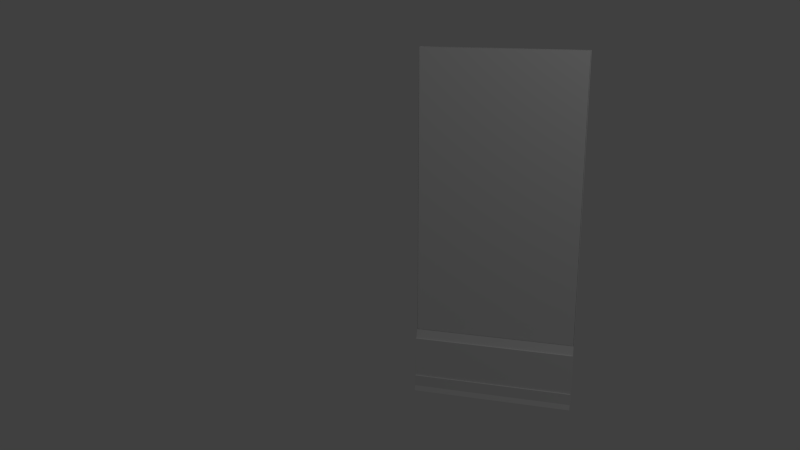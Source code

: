 # Source: secret_room_nw_door.blend  (saved by Blender 2.79.0; exported with 4.5.12 LTS)
import bpy
from mathutils import Matrix  # noqa: F401  (used for matrix-valued properties, if any)

bpy.ops.wm.read_factory_settings(use_empty=True)
scene = bpy.context.scene
scene.name = 'Scene'

# ---- collections
col_collection_1 = bpy.data.collections.new('Collection 1'); scene.collection.children.link(col_collection_1)
col_collection_20 = bpy.data.collections.new('Collection 20'); scene.collection.children.link(col_collection_20)

# ---- materials (node trees are filled in below, after node groups)
mat_secret_room_nw_door_inner = bpy.data.materials.new('secret_room_nw_door_inner')
mat_secret_room_nw_door_inner.alpha_threshold = 0.0
mat_secret_room_nw_door_inner.use_transparent_shadow = False
mat_secret_room_nw_door_inner.roughness = 0.5
mat_secret_room_nw_door_inner.specular_intensity = 0.0
mat_floor_boards = bpy.data.materials.new('floor_boards')
mat_floor_boards.alpha_threshold = 0.0
mat_floor_boards.use_transparent_shadow = False
mat_floor_boards.roughness = 0.5
mat_floor_boards.specular_intensity = 0.0
mat_floor_boards.line_color = (0.0, 0.0, 0.0, 1.0)
mat_secret_room_nw_door_outer = bpy.data.materials.new('secret_room_nw_door_outer')
mat_secret_room_nw_door_outer.alpha_threshold = 0.0
mat_secret_room_nw_door_outer.use_transparent_shadow = False
mat_secret_room_nw_door_outer.roughness = 0.5
mat_secret_room_nw_door_outer.specular_intensity = 0.0
mat_secret_room_nw_door_outer.line_color = (0.0, 0.0, 0.0, 1.0)

# ---- material node trees

# ---- world
world_world = bpy.data.worlds.new('World'); scene.world = world_world
world_world.color = (0.05088, 0.05088, 0.05088)
world_world.use_sun_shadow = False
world_world.sun_shadow_jitter_overblur = 0.0
world_world.cycles.sampling_method = 'NONE'
world_world.cycles.sample_map_resolution = 256

# ---- cameras
cam_camera = bpy.data.cameras.new('Camera')
cam_camera.clip_end = 100.0
cam_camera.lens = 35.0
cam_camera.sensor_width = 32.0
cam_camera.sensor_height = 18.0
cam_camera.dof.focus_distance = 0.0
cam_camera.dof.aperture_fstop = 128.0

# ---- lights
light_point = bpy.data.lights.new('Point', 'POINT')
light_point.transmission_factor = 0.0
light_point.energy = 100.0
light_point.shadow_buffer_clip_start = 0.5
light_point.shadow_soft_size = 0.1
light_point.shadow_maximum_resolution = 0.006
light_point.use_absolute_resolution = True
light_point.cycles.use_multiple_importance_sampling = False

# ---- meshes
me_cube = bpy.data.meshes.new('Cube')
me_cube.from_pydata([(-0.04092, -0.7434, -1.645), (-0.04092, -0.7434, 1.645), (-0.04092, 0.7434, -1.645), (-0.04092, 0.7434, 1.645), (0.04092, -0.7434, -1.645), (0.04092, -0.7434, 1.645), (0.04092, 0.7434, -1.645), (0.04092, 0.7434, 1.645)], [], [(3, 7, 6, 2), (7, 5, 4, 6), (5, 1, 0, 4)])
_uv = me_cube.uv_layers.new(name='UVMap')
_uv.uv.foreach_set('vector', [0.5849, 0.6086, 0.5747, 0.6086, 0.5748, 9.447e-05, 0.585, 9.975e-05, 0.5747, 0.6086, 0.3886, 0.6085, 0.3887, -2.384e-07, 0.5748, 9.447e-05, 0.3886, 0.6085, 0.3784, 0.6085, 0.3785, -5.454e-06, 0.3887, -2.384e-07])
me_cube.materials.append(mat_secret_room_nw_door_inner)
me_cube.use_remesh_preserve_volume = False
me_cube.use_remesh_preserve_attributes = False
me_cube.use_mirror_vertex_groups = False
me_cube.update()
me_cube_378 = bpy.data.meshes.new('Cube.378')
me_cube_378.from_pydata([(0.5849, -0.3001, 0.7199), (0.585, 0.3001, 0.7199), (-0.5001, -0.3001, 0.7199), (-0.5, 0.3001, 0.7199), (2.585, -0.3001, 0.9432), (2.585, 0.3001, 0.9432), (-1.34, -0.3001, -0.385), (-1.34, 0.3001, -0.385), (-2.236, -0.3001, -0.827), (-2.236, 0.3001, -0.827), (-0.5001, -0.3001, -0.385), (-0.5, 0.3001, -0.385), (-1.34, -0.3001, -0.691), (-1.34, 0.3001, -0.691), (2.746, -0.3001, -0.827), (2.746, 0.3001, -0.827)], [], [(10, 11, 7, 6), (0, 1, 3, 2), (12, 13, 9, 8), (2, 3, 11, 10), (6, 7, 13, 12), (1, 0, 4, 5), (8, 9, 15, 14), (6, 12, 8, 14, 4, 0, 2, 10), (7, 11, 3, 1, 5, 15, 9, 13)])
_uv = me_cube_378.uv_layers.new(name='UVMap')
_uv.uv.foreach_set('vector', [0.4766, 0.7908, 1.071, 0.7908, 1.071, 0.8052, 0.4766, 0.8052, 0.4766, 0.3326, 1.071, 0.3326, 1.071, 0.3513, 0.4766, 0.3513, 0.4766, 0.9312, 1.071, 0.9312, 1.071, 0.984, 0.4766, 0.984, 0.4766, 0.3569, 1.071, 0.3569, 1.071, 0.7859, 0.4766, 0.7859, 0.4766, 0.8124, 1.071, 0.8124, 1.071, 0.9312, 0.4766, 0.9312, 1.071, 0.3262, 0.4766, 0.3262, 0.4766, 0.2394, 1.071, 0.2394, 0.4766, 0.984, 1.071, 0.984, 1.071, 0.984, 0.4766, 0.984, -0.002669, 0.8411, -0.04575, 0.8411, -0.06493, 0.96, -0.06471, 0.2996, 0.1845, 0.321, 0.153, 0.5861, 0.1529, 0.7299, 0.0942, 0.8831, 0.3715, 0.8411, 0.2746, 0.883, 0.216, 0.7297, 0.216, 0.5859, 0.1847, 0.3208, 0.4339, 0.2996, 0.4337, 0.96, 0.4146, 0.8411])
me_cube_378.materials.append(mat_floor_boards)
me_cube_378.use_remesh_preserve_volume = False
me_cube_378.use_remesh_preserve_attributes = False
me_cube_378.use_mirror_vertex_groups = False
me_cube_378.update()
me_cube_075 = bpy.data.meshes.new('Cube.075')
me_cube_075.from_pydata([(0.0, 0.742, -1.645), (0.0, -0.742, -1.645), (0.0, -0.742, 1.645), (0.0, 0.742, 1.645)], [], [(3, 0, 1, 2)])
_uv = me_cube_075.uv_layers.new(name='UVMap')
_uv.uv.foreach_set('vector', [0.4233, 0.7328, 0.4233, 0.0, 0.6221, 0.0, 0.6221, 0.7328])
me_cube_075.materials.append(mat_secret_room_nw_door_outer)
me_cube_075.use_remesh_preserve_volume = False
me_cube_075.use_remesh_preserve_attributes = False
me_cube_075.use_mirror_vertex_groups = False
me_cube_075.update()
arm_armature = bpy.data.armatures.new('Armature')  # bones are not reproduced

# ---- objects
ob_secret_room_nw_door_armature = bpy.data.objects.new('secret_room_nw_door_armature', arm_armature)
ob_secret_room_nw_door_inner = bpy.data.objects.new('secret_room_nw_door_inner', me_cube)
ob_secret_room_nw_floor_boards = bpy.data.objects.new('secret_room_nw_floor_boards', me_cube_378)
ob_secret_room_nw_door_outer = bpy.data.objects.new('secret_room_nw_door_outer', me_cube_075)
ob_point = bpy.data.objects.new('Point', light_point)
ob_camera = bpy.data.objects.new('Camera', cam_camera)

# ---- transforms, parenting, visibility, modifiers, constraints
ob_secret_room_nw_door_armature.location = (0.0, 0.0, 0.0)
ob_secret_room_nw_door_armature.rotation_euler = (-0.0, 1.571, 0.0)
ob_secret_room_nw_door_armature.lineart.crease_threshold = 0.0
ob_secret_room_nw_door_inner.parent = ob_secret_room_nw_door_armature
ob_secret_room_nw_door_inner.matrix_parent_inverse = Matrix(((7.55e-08, 0.0, -1.0, 0.0), (0.0, 1.0, 0.0, 0.0), (1.0, 0.0, 7.55e-08, 0.0), (0.0, 0.0, 0.0, 1.0)))
ob_secret_room_nw_door_inner.location = (0.04096, 0.0, 1.643)
ob_secret_room_nw_door_inner.lineart.crease_threshold = 0.0
_vg = ob_secret_room_nw_door_inner.vertex_groups.new(name='secret_room_nw_door_bone')
for _i, _w in zip([0, 1, 2, 3, 4, 5, 6, 7], [1.0, 1.0, 1.0, 1.0, 1.0, 1.0, 1.0, 1.0]): _vg.add([_i], _w, 'REPLACE')
_m = ob_secret_room_nw_door_inner.modifiers.new('Armature', 'ARMATURE')
_m.object = ob_secret_room_nw_door_armature
ob_secret_room_nw_floor_boards.parent = ob_secret_room_nw_door_armature
ob_secret_room_nw_floor_boards.matrix_parent_inverse = Matrix(((7.55e-08, 0.0, -1.0, 0.0), (0.0, 1.0, 0.0, 0.0), (1.0, 0.0, 7.55e-08, 0.0), (0.0, 0.0, 0.0, 1.0)))
ob_secret_room_nw_floor_boards.location = (-0.04776, 0.0, 0.2852)
ob_secret_room_nw_floor_boards.scale = (0.01726, 2.481, 0.3448)
ob_secret_room_nw_floor_boards.lineart.crease_threshold = 0.0
_vg = ob_secret_room_nw_floor_boards.vertex_groups.new(name='secret_room_nw_door_bone')
for _i, _w in zip([0, 1, 2, 3, 4, 5, 6, 7, 8, 9, 10, 11, 12, 13, 14, 15], [1.0, 1.0, 1.0, 1.0, 1.0, 1.0, 1.0, 1.0, 1.0, 1.0, 1.0, 1.0, 1.0, 1.0, 1.0, 1.0]): _vg.add([_i], _w, 'REPLACE')
_m = ob_secret_room_nw_floor_boards.modifiers.new('Armature', 'ARMATURE')
_m = ob_secret_room_nw_floor_boards.modifiers.new('Armature.001', 'ARMATURE')
_m.object = ob_secret_room_nw_door_armature
ob_secret_room_nw_door_outer.parent = ob_secret_room_nw_door_armature
ob_secret_room_nw_door_outer.matrix_parent_inverse = Matrix(((7.55e-08, 0.0, -1.0, 0.0), (0.0, 1.0, 0.0, 0.0), (1.0, 0.0, 7.55e-08, 0.0), (0.0, 0.0, 0.0, 1.0)))
ob_secret_room_nw_door_outer.location = (0.0, 0.0, 1.643)
ob_secret_room_nw_door_outer.lineart.crease_threshold = 0.0
_vg = ob_secret_room_nw_door_outer.vertex_groups.new(name='Group')
_vg.add([0, 1, 2, 3], 1.0, 'REPLACE')
_vg = ob_secret_room_nw_door_outer.vertex_groups.new(name='secret_room_nw_door_bone')
_vg.add([0, 1, 2, 3], 1.0, 'REPLACE')
_m = ob_secret_room_nw_door_outer.modifiers.new('Armature', 'ARMATURE')
_m = ob_secret_room_nw_door_outer.modifiers.new('Armature.001', 'ARMATURE')
_m.object = ob_secret_room_nw_door_armature
ob_point.location = (-2.189, -2.906, 6.613)
ob_point.lineart.crease_threshold = 0.0
ob_camera.location = (-7.587, -1.265, 3.909)
ob_camera.rotation_euler = (1.291, -7.003e-05, -20.14)
ob_camera.scale = (1.0, 1.0, 1.0)
ob_camera.lineart.crease_threshold = 0.0

# ---- collection membership
col_collection_1.objects.link(ob_secret_room_nw_door_armature)
col_collection_1.objects.link(ob_secret_room_nw_door_inner)
col_collection_1.objects.link(ob_secret_room_nw_floor_boards)
col_collection_1.objects.link(ob_secret_room_nw_door_outer)
col_collection_20.objects.link(ob_point)
col_collection_20.objects.link(ob_camera)

# ---- scene / render settings (as saved in the file)
scene.camera = ob_camera
scene.frame_start = 1; scene.frame_end = 21; scene.frame_set(1)
scene.render.engine = 'BLENDER_EEVEE_NEXT'
scene.render.image_settings.color_mode = 'RGB'
scene.render.image_settings.compression = 90
scene.render.resolution_percentage = 50
scene.render.dither_intensity = 0.0
scene.render.bake_margin = 2
scene.cycles.use_denoising = False
scene.cycles.samples = 10
scene.cycles.sampling_pattern = 'TABULATED_SOBOL'
scene.cycles.light_sampling_threshold = 0.0
scene.cycles.use_adaptive_sampling = False
scene.cycles.use_light_tree = False
scene.cycles.blur_glossy = 0.0
scene.cycles.volume_bounces = 1
scene.cycles.pixel_filter_type = 'GAUSSIAN'
scene.cycles.sample_clamp_indirect = 0.0
scene.view_settings.view_transform = 'Standard'
bpy.context.view_layer.update()
